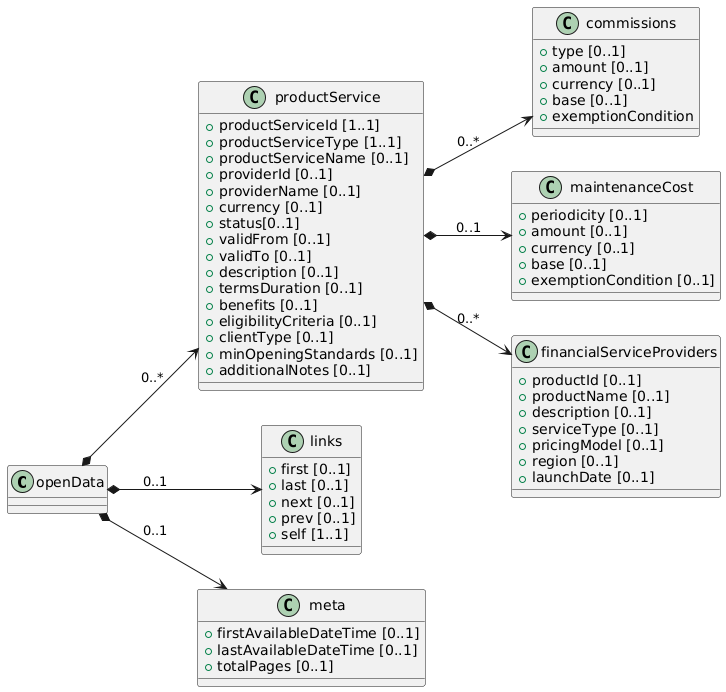

The diagram above was rendered by PlantUML. Its source (embedded in the PNG):
@startuml
left to right direction

class openData {

}

class productService {
 + productServiceId [1..1]
 + productServiceType [1..1]
 + productServiceName [0..1]
 + providerId [0..1]
 + providerName [0..1]
 + currency [0..1]
 + status[0..1]
 + validFrom [0..1]
 + validTo [0..1]
 + description [0..1]
 + termsDuration [0..1]
 + benefits [0..1]
 + eligibilityCriteria [0..1]
 + clientType [0..1]
 + minOpeningStandards [0..1]
 + additionalNotes [0..1]

}

class commissions {
 + type [0..1]
 + amount [0..1]
 + currency [0..1]
 + base [0..1]
 + exemptionCondition
}

class maintenanceCost {
 + periodicity [0..1]
 + amount [0..1]
 + currency [0..1]
 + base [0..1]
 + exemptionCondition [0..1]
}


class financialServiceProviders {
 + productId [0..1]
 + productName [0..1]
 + description [0..1]
 + serviceType [0..1]
 + pricingModel [0..1]
 + region [0..1]
 + launchDate [0..1]
}

class links {
 + first [0..1]
 + last [0..1]
 + next [0..1]
 + prev [0..1]
 + self [1..1]
}

class meta {
 + firstAvailableDateTime [0..1]
 + lastAvailableDateTime [0..1]
 + totalPages [0..1]
}

' Relaciones

openData *--> productService : "0..*"
openData *--> links : " 0..1"
openData *--> meta : " 0..1"
productService *--> maintenanceCost : 0..1
productService *--> commissions : 0..*
productService *--> financialServiceProviders : 0..*
@enduml